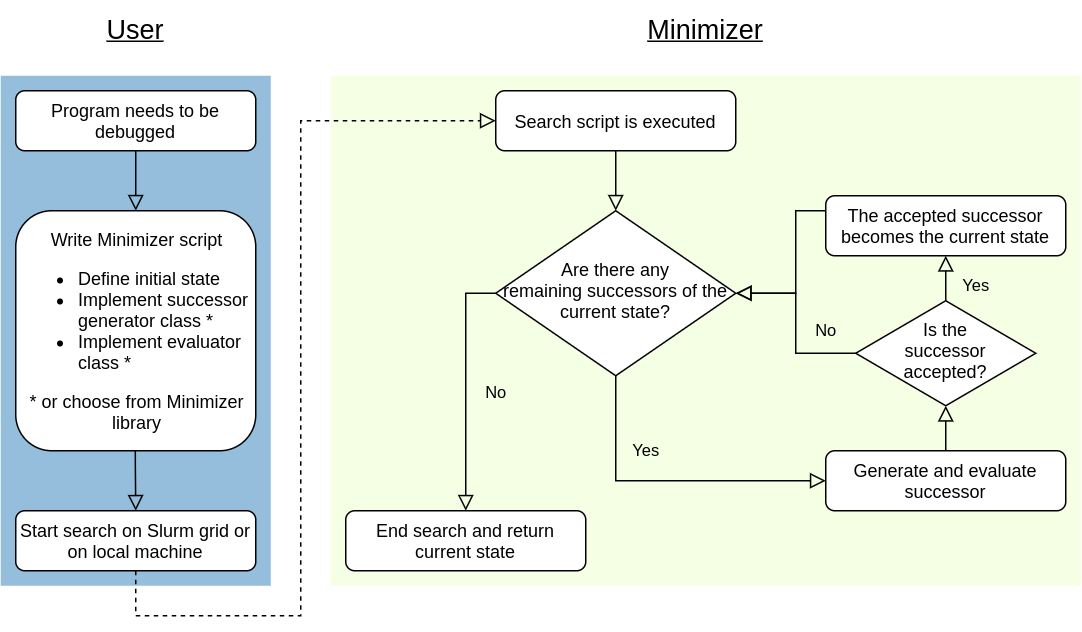

The diagram above was exported from draw.io. Its source (the exported page's mxGraphModel, read from the mxfile embedded in the PNG):
<mxGraphModel dx="948" dy="546" grid="1" gridSize="10" guides="1" tooltips="1" connect="1" arrows="1" fold="1" page="1" pageScale="1" pageWidth="827" pageHeight="1169" math="0" shadow="0">
  <root>
    <mxCell id="WIyWlLk6GJQsqaUBKTNV-0" />
    <mxCell id="WIyWlLk6GJQsqaUBKTNV-1" parent="WIyWlLk6GJQsqaUBKTNV-0" />
    <mxCell id="xIsL8wwCD6JnJBCoSKQy-26" value="" style="rounded=0;whiteSpace=wrap;html=1;fillColor=#eeffcc;strokeColor=none;opacity=50;" vertex="1" parent="WIyWlLk6GJQsqaUBKTNV-1">
      <mxGeometry x="300" y="70" width="500" height="340" as="geometry" />
    </mxCell>
    <mxCell id="xIsL8wwCD6JnJBCoSKQy-25" value="" style="rounded=0;whiteSpace=wrap;html=1;fillColor=#2980b9;strokeColor=none;opacity=50;" vertex="1" parent="WIyWlLk6GJQsqaUBKTNV-1">
      <mxGeometry x="80" y="70" width="180" height="340" as="geometry" />
    </mxCell>
    <mxCell id="xIsL8wwCD6JnJBCoSKQy-0" value="&lt;font style=&quot;font-size: 18px&quot;&gt;&lt;u&gt;User&lt;/u&gt;&lt;/font&gt;" style="text;html=1;strokeColor=none;fillColor=none;align=center;verticalAlign=middle;whiteSpace=wrap;rounded=0;" vertex="1" parent="WIyWlLk6GJQsqaUBKTNV-1">
      <mxGeometry x="90" y="20" width="160" height="40" as="geometry" />
    </mxCell>
    <mxCell id="xIsL8wwCD6JnJBCoSKQy-2" value="Program needs to be debugged" style="rounded=1;whiteSpace=wrap;html=1;fontSize=12;glass=0;strokeWidth=1;shadow=0;align=center;" vertex="1" parent="WIyWlLk6GJQsqaUBKTNV-1">
      <mxGeometry x="90" y="80" width="160" height="40" as="geometry" />
    </mxCell>
    <mxCell id="xIsL8wwCD6JnJBCoSKQy-3" value="" style="rounded=0;html=1;jettySize=auto;orthogonalLoop=1;fontSize=11;endArrow=block;endFill=0;endSize=8;strokeWidth=1;shadow=0;labelBackgroundColor=none;edgeStyle=orthogonalEdgeStyle;entryX=0.5;entryY=0;entryDx=0;entryDy=0;exitX=0.5;exitY=1;exitDx=0;exitDy=0;" edge="1" parent="WIyWlLk6GJQsqaUBKTNV-1" source="xIsL8wwCD6JnJBCoSKQy-2" target="xIsL8wwCD6JnJBCoSKQy-4">
      <mxGeometry x="80" y="20" as="geometry">
        <mxPoint x="170" y="120" as="sourcePoint" />
        <mxPoint x="170.06" y="160" as="targetPoint" />
        <Array as="points" />
      </mxGeometry>
    </mxCell>
    <mxCell id="xIsL8wwCD6JnJBCoSKQy-4" value="&lt;div style=&quot;text-align: center&quot;&gt;&lt;span&gt;Write Minimizer script&lt;/span&gt;&lt;/div&gt;&lt;ul&gt;&lt;li&gt;Define initial state&lt;/li&gt;&lt;li&gt;Implement successor generator class *&lt;/li&gt;&lt;li&gt;Implement evaluator class *&lt;/li&gt;&lt;/ul&gt;&lt;div style=&quot;text-align: center&quot;&gt;* or choose from Minimizer library&lt;/div&gt;" style="rounded=1;whiteSpace=wrap;html=1;fontSize=12;glass=0;strokeWidth=1;shadow=0;align=left;" vertex="1" parent="WIyWlLk6GJQsqaUBKTNV-1">
      <mxGeometry x="90" y="160" width="160" height="160" as="geometry" />
    </mxCell>
    <mxCell id="xIsL8wwCD6JnJBCoSKQy-5" value="Start search on Slurm grid or on local machine" style="rounded=1;whiteSpace=wrap;html=1;fontSize=12;glass=0;strokeWidth=1;shadow=0;align=center;" vertex="1" parent="WIyWlLk6GJQsqaUBKTNV-1">
      <mxGeometry x="90" y="360" width="160" height="40" as="geometry" />
    </mxCell>
    <mxCell id="xIsL8wwCD6JnJBCoSKQy-6" value="" style="rounded=0;html=1;jettySize=auto;orthogonalLoop=1;fontSize=11;endArrow=block;endFill=0;endSize=8;strokeWidth=1;shadow=0;labelBackgroundColor=none;edgeStyle=orthogonalEdgeStyle;entryX=0.5;entryY=0;entryDx=0;entryDy=0;" edge="1" parent="WIyWlLk6GJQsqaUBKTNV-1" target="xIsL8wwCD6JnJBCoSKQy-5">
      <mxGeometry x="80" y="20" as="geometry">
        <mxPoint x="169.70999999999987" y="320" as="sourcePoint" />
        <mxPoint x="170.00000000000006" y="360" as="targetPoint" />
        <Array as="points">
          <mxPoint x="170" y="330" />
        </Array>
      </mxGeometry>
    </mxCell>
    <mxCell id="xIsL8wwCD6JnJBCoSKQy-10" value="End search and return current state" style="rounded=1;whiteSpace=wrap;html=1;fontSize=12;glass=0;strokeWidth=1;shadow=0;align=center;" vertex="1" parent="WIyWlLk6GJQsqaUBKTNV-1">
      <mxGeometry x="310" y="360" width="160" height="40" as="geometry" />
    </mxCell>
    <mxCell id="xIsL8wwCD6JnJBCoSKQy-13" value="No" style="rounded=0;html=1;jettySize=auto;orthogonalLoop=1;fontSize=11;endArrow=block;endFill=0;endSize=8;strokeWidth=1;shadow=0;labelBackgroundColor=none;edgeStyle=orthogonalEdgeStyle;exitX=0;exitY=0.5;exitDx=0;exitDy=0;entryX=0.5;entryY=0;entryDx=0;entryDy=0;" edge="1" parent="WIyWlLk6GJQsqaUBKTNV-1" source="xIsL8wwCD6JnJBCoSKQy-11" target="xIsL8wwCD6JnJBCoSKQy-10">
      <mxGeometry as="geometry">
        <mxPoint x="10" y="-7" as="offset" />
        <mxPoint x="519.71" y="280" as="sourcePoint" />
        <mxPoint x="519.71" y="340" as="targetPoint" />
      </mxGeometry>
    </mxCell>
    <mxCell id="xIsL8wwCD6JnJBCoSKQy-16" value="Yes" style="edgeStyle=orthogonalEdgeStyle;rounded=0;html=1;jettySize=auto;orthogonalLoop=1;fontSize=11;endArrow=block;endFill=0;endSize=8;strokeWidth=1;shadow=0;labelBackgroundColor=none;exitX=0.5;exitY=1;exitDx=0;exitDy=0;entryX=0;entryY=0.5;entryDx=0;entryDy=0;" edge="1" parent="WIyWlLk6GJQsqaUBKTNV-1" source="xIsL8wwCD6JnJBCoSKQy-11" target="xIsL8wwCD6JnJBCoSKQy-17">
      <mxGeometry as="geometry">
        <mxPoint x="-50" y="15" as="offset" />
        <mxPoint x="560" y="500" as="sourcePoint" />
        <mxPoint x="610" y="500" as="targetPoint" />
        <Array as="points">
          <mxPoint x="490" y="340" />
        </Array>
      </mxGeometry>
    </mxCell>
    <mxCell id="xIsL8wwCD6JnJBCoSKQy-21" value="" style="rounded=0;html=1;jettySize=auto;orthogonalLoop=1;fontSize=11;endArrow=block;endFill=0;endSize=8;strokeWidth=1;shadow=0;labelBackgroundColor=none;edgeStyle=orthogonalEdgeStyle;entryX=1;entryY=0.5;entryDx=0;entryDy=0;exitX=0;exitY=0.5;exitDx=0;exitDy=0;" edge="1" parent="WIyWlLk6GJQsqaUBKTNV-1" source="xIsL8wwCD6JnJBCoSKQy-20" target="xIsL8wwCD6JnJBCoSKQy-11">
      <mxGeometry x="80" y="20" as="geometry">
        <mxPoint x="700" y="330" as="sourcePoint" />
        <mxPoint x="700" y="300" as="targetPoint" />
        <Array as="points">
          <mxPoint x="610" y="160" />
          <mxPoint x="610" y="215" />
        </Array>
      </mxGeometry>
    </mxCell>
    <mxCell id="xIsL8wwCD6JnJBCoSKQy-23" value="No" style="rounded=0;html=1;jettySize=auto;orthogonalLoop=1;fontSize=11;endArrow=block;endFill=0;endSize=8;strokeWidth=1;shadow=0;labelBackgroundColor=none;edgeStyle=orthogonalEdgeStyle;exitX=0;exitY=0.5;exitDx=0;exitDy=0;entryX=1;entryY=0.5;entryDx=0;entryDy=0;" edge="1" parent="WIyWlLk6GJQsqaUBKTNV-1" source="xIsL8wwCD6JnJBCoSKQy-18" target="xIsL8wwCD6JnJBCoSKQy-11">
      <mxGeometry as="geometry">
        <mxPoint x="20" y="5" as="offset" />
        <mxPoint x="420" y="225" as="sourcePoint" />
        <mxPoint x="394" y="370" as="targetPoint" />
        <Array as="points">
          <mxPoint x="610" y="255" />
          <mxPoint x="610" y="215" />
        </Array>
      </mxGeometry>
    </mxCell>
    <mxCell id="xIsL8wwCD6JnJBCoSKQy-24" value="" style="group" vertex="1" connectable="0" parent="WIyWlLk6GJQsqaUBKTNV-1">
      <mxGeometry x="630" y="140" width="160" height="220" as="geometry" />
    </mxCell>
    <mxCell id="xIsL8wwCD6JnJBCoSKQy-17" value="Generate and evaluate successor" style="rounded=1;whiteSpace=wrap;html=1;fontSize=12;glass=0;strokeWidth=1;shadow=0;align=center;" vertex="1" parent="xIsL8wwCD6JnJBCoSKQy-24">
      <mxGeometry y="180" width="160" height="40" as="geometry" />
    </mxCell>
    <mxCell id="xIsL8wwCD6JnJBCoSKQy-18" value="Is the&lt;br&gt;successor&lt;br&gt;accepted?" style="rhombus;whiteSpace=wrap;html=1;shadow=0;fontFamily=Helvetica;fontSize=12;align=center;strokeWidth=1;spacing=6;spacingTop=-4;" vertex="1" parent="xIsL8wwCD6JnJBCoSKQy-24">
      <mxGeometry x="20" y="80" width="120" height="70" as="geometry" />
    </mxCell>
    <mxCell id="xIsL8wwCD6JnJBCoSKQy-19" value="" style="rounded=0;html=1;jettySize=auto;orthogonalLoop=1;fontSize=11;endArrow=block;endFill=0;endSize=8;strokeWidth=1;shadow=0;labelBackgroundColor=none;edgeStyle=orthogonalEdgeStyle;entryX=0.5;entryY=1;entryDx=0;entryDy=0;exitX=0.5;exitY=0;exitDx=0;exitDy=0;" edge="1" parent="xIsL8wwCD6JnJBCoSKQy-24" source="xIsL8wwCD6JnJBCoSKQy-17" target="xIsL8wwCD6JnJBCoSKQy-18">
      <mxGeometry relative="1" as="geometry">
        <mxPoint x="20" y="120" as="sourcePoint" />
        <mxPoint x="20" y="160" as="targetPoint" />
        <Array as="points" />
      </mxGeometry>
    </mxCell>
    <mxCell id="xIsL8wwCD6JnJBCoSKQy-20" value="The accepted successor becomes the current state" style="rounded=1;whiteSpace=wrap;html=1;fontSize=12;glass=0;strokeWidth=1;shadow=0;align=center;" vertex="1" parent="xIsL8wwCD6JnJBCoSKQy-24">
      <mxGeometry y="10" width="160" height="40" as="geometry" />
    </mxCell>
    <mxCell id="xIsL8wwCD6JnJBCoSKQy-22" value="Yes" style="edgeStyle=orthogonalEdgeStyle;rounded=0;html=1;jettySize=auto;orthogonalLoop=1;fontSize=11;endArrow=block;endFill=0;endSize=8;strokeWidth=1;shadow=0;labelBackgroundColor=none;exitX=0.5;exitY=0;exitDx=0;exitDy=0;entryX=0.5;entryY=1;entryDx=0;entryDy=0;" edge="1" parent="xIsL8wwCD6JnJBCoSKQy-24" source="xIsL8wwCD6JnJBCoSKQy-18" target="xIsL8wwCD6JnJBCoSKQy-20">
      <mxGeometry x="-0.3333" y="-20" relative="1" as="geometry">
        <mxPoint as="offset" />
        <mxPoint x="-110" y="140" as="sourcePoint" />
        <mxPoint x="10" y="210" as="targetPoint" />
        <Array as="points" />
      </mxGeometry>
    </mxCell>
    <mxCell id="xIsL8wwCD6JnJBCoSKQy-7" value="&lt;font style=&quot;font-size: 18px&quot;&gt;&lt;u&gt;Minimizer&lt;/u&gt;&lt;/font&gt;" style="text;html=1;strokeColor=none;fillColor=none;align=center;verticalAlign=middle;whiteSpace=wrap;rounded=0;" vertex="1" parent="WIyWlLk6GJQsqaUBKTNV-1">
      <mxGeometry x="470" y="20" width="160" height="40" as="geometry" />
    </mxCell>
    <mxCell id="xIsL8wwCD6JnJBCoSKQy-8" value="Search script is executed" style="rounded=1;whiteSpace=wrap;html=1;fontSize=12;glass=0;strokeWidth=1;shadow=0;align=center;" vertex="1" parent="WIyWlLk6GJQsqaUBKTNV-1">
      <mxGeometry x="410" y="80" width="160" height="40" as="geometry" />
    </mxCell>
    <mxCell id="xIsL8wwCD6JnJBCoSKQy-9" value="" style="rounded=0;html=1;jettySize=auto;orthogonalLoop=1;fontSize=11;endArrow=block;endFill=0;endSize=8;strokeWidth=1;shadow=0;labelBackgroundColor=none;edgeStyle=orthogonalEdgeStyle;entryX=0.5;entryY=0;entryDx=0;entryDy=0;exitX=0.5;exitY=1;exitDx=0;exitDy=0;" edge="1" parent="WIyWlLk6GJQsqaUBKTNV-1" source="xIsL8wwCD6JnJBCoSKQy-8" target="xIsL8wwCD6JnJBCoSKQy-11">
      <mxGeometry x="490" y="40" as="geometry">
        <mxPoint x="490" y="130" as="sourcePoint" />
        <mxPoint x="490.00000000000006" y="160" as="targetPoint" />
        <Array as="points" />
      </mxGeometry>
    </mxCell>
    <mxCell id="xIsL8wwCD6JnJBCoSKQy-11" value="Are there any&lt;br&gt;remaining successors of the current state?" style="rhombus;whiteSpace=wrap;html=1;shadow=0;fontFamily=Helvetica;fontSize=12;align=center;strokeWidth=1;spacing=6;spacingTop=-4;" vertex="1" parent="WIyWlLk6GJQsqaUBKTNV-1">
      <mxGeometry x="410" y="160" width="160" height="110" as="geometry" />
    </mxCell>
    <mxCell id="xIsL8wwCD6JnJBCoSKQy-12" value="" style="endArrow=block;html=1;dashed=1;exitX=0.5;exitY=1;exitDx=0;exitDy=0;entryX=0;entryY=0.5;entryDx=0;entryDy=0;endFill=0;rounded=0;endSize=8;" edge="1" parent="WIyWlLk6GJQsqaUBKTNV-1" source="xIsL8wwCD6JnJBCoSKQy-5" target="xIsL8wwCD6JnJBCoSKQy-8">
      <mxGeometry x="80" y="20" width="50" height="50" as="geometry">
        <mxPoint x="570" y="265" as="sourcePoint" />
        <mxPoint x="300" y="330" as="targetPoint" />
        <Array as="points">
          <mxPoint x="170" y="430" />
          <mxPoint x="280" y="430" />
          <mxPoint x="280" y="100" />
        </Array>
      </mxGeometry>
    </mxCell>
  </root>
</mxGraphModel>